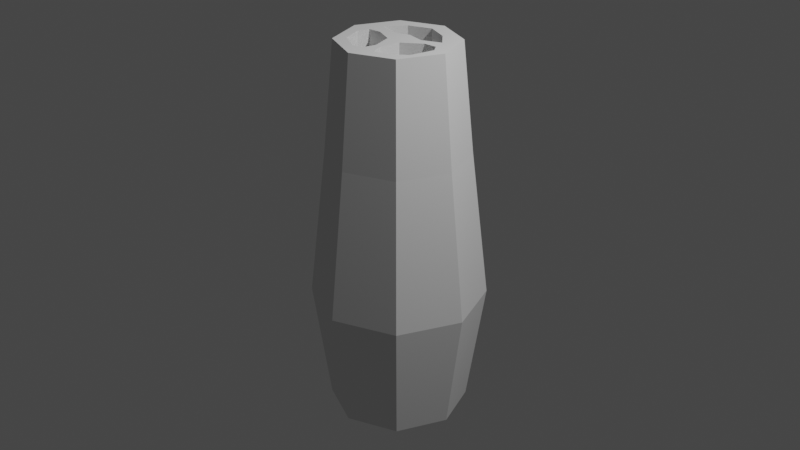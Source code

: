 # Source: Lufa.blend  (saved by Blender 2.83.18; exported with 4.5.12 LTS)
import bpy
from mathutils import Matrix  # noqa: F401  (used for matrix-valued properties, if any)

bpy.ops.wm.read_factory_settings(use_empty=True)
scene = bpy.context.scene
scene.name = 'Scene'

# ---- collections
col_collection = bpy.data.collections.new('Collection'); scene.collection.children.link(col_collection)

# ---- world
world_world = bpy.data.worlds.new('World'); scene.world = world_world
world_world.use_nodes = True; world_world.node_tree.nodes.clear()
_N = world_world.node_tree.nodes; _L = world_world.node_tree.links
n0 = _N.new('ShaderNodeOutputWorld'); n0.name = 'World Output'; n0.location = (300, 300)
n1 = _N.new('ShaderNodeBackground'); n1.name = 'Background'; n1.location = (10, 300)
n1.inputs[0].default_value = (0.05088, 0.05088, 0.05088, 1.0)
_L.new(n1.outputs[0], n0.inputs[0])
n0.is_active_output = True
world_world.color = (0.05088, 0.05088, 0.05088)
world_world.use_sun_shadow = False
world_world.sun_shadow_jitter_overblur = 0.0

# ---- cameras
cam_camera = bpy.data.cameras.new('Camera')
cam_camera.clip_end = 100.0
cam_camera.ortho_scale = 7.314

# ---- lights
light_light = bpy.data.lights.new('Light', 'POINT')
light_light.transmission_factor = 0.0
light_light.energy = 1000.0
light_light.shadow_soft_size = 0.1
light_light.shadow_maximum_resolution = 0.006
light_light.use_absolute_resolution = True

# ---- meshes
me_cylinder = bpy.data.meshes.new('Cylinder')
me_cylinder.from_pydata([(0.003753, 0.7184, -2.094), (0.005588, 0.6021, 1.884), (0.5199, 0.5046, -2.094), (0.4441, 0.4204, 1.884), (0.7337, -0.01154, -2.094), (0.6257, -0.01806, 1.884), (0.5199, -0.5277, -2.094), (0.4441, -0.4566, 1.884), (0.003753, -0.7415, -2.094), (0.005588, -0.6382, 1.884), (-0.5124, -0.5277, -2.094), (-0.4329, -0.4566, 1.884), (-0.7262, -0.01154, -2.094), (-0.6145, -0.01806, 1.884), (-0.5124, 0.5046, -2.094), (-0.4329, 0.4204, 1.884), (0.2232, 0.3531, 1.884), (0.2599, 0.4254, -2.094), (-0.01479, 0.4504, 1.884), (-0.02023, 0.5399, -2.094), (-0.2503, 0.3516, 1.884), (-0.2975, 0.4236, -2.094), (-0.3801, 0.157, 1.884), (-0.4503, 0.1946, -2.094), (0.376, 0.1952, 1.884), (0.4398, 0.2395, -2.094), (0.1798, 0.1095, 1.884), (0.2088, 0.1386, -2.094), (0.1297, -0.4315, 1.884), (0.1499, -0.4982, -2.094), (-0.4138, -0.002392, 1.884), (-0.4899, 0.006894, -2.094), (0.07477, -0.3085, 1.884), (0.08518, -0.3535, -2.094), (-0.28, 0.01305, 1.884), (-0.3324, 0.02507, -2.094), (-0.02684, -0.4291, 1.884), (-0.03442, -0.4954, -2.094), (-0.359, -0.3427, 1.884), (-0.4254, -0.3937, -2.094), (0.4378, -0.2768, 1.884), (0.5125, -0.3162, -2.094), (0.4846, -0.01638, 1.884), (0.5676, -0.009571, -2.094), (-0.4502, -0.1225, 1.884), (-0.5327, -0.1345, -2.094), (0.4202, 0.06593, 1.884), (0.4918, 0.08732, -2.094), (-0.1247, -0.4657, 1.884), (-0.1496, -0.5384, -2.094), (0.2553, -0.43, 1.884), (0.2976, -0.4965, -2.094), (-0.1576, 0.08447, 1.884), (-0.1883, 0.1091, -2.094), (-0.01194, 0.1497, 1.884), (-0.01688, 0.1859, -2.094), (0.07528, -0.3038, 1.884), (0.09817, -0.0907, 1.884), (0.1127, -0.09706, -2.094), (-0.0793, -0.07482, 1.884), (-0.09617, -0.07836, -2.094), (0.2864, 0.05504, 1.884), (0.3343, 0.0745, -2.094), (0.003038, -0.2982, 1.884), (0.0007513, -0.3413, -2.094), (0.001109, 0.9098, -0.8203), (0.6469, 0.6423, -0.8203), (0.9144, -0.003501, -0.8203), (0.6469, -0.6493, -0.8203), (0.001109, -0.9168, -0.8203), (-0.6447, -0.6493, -0.8203), (-0.9122, -0.003501, -0.8203), (-0.6447, 0.6423, -0.8203), (0.003663, 0.719, 0.7398), (0.5204, 0.505, 0.7398), (0.7345, -0.0118, 0.7398), (0.5204, -0.5286, 0.7398), (0.003663, -0.7426, 0.7398), (-0.5131, -0.5286, 0.7398), (-0.7272, -0.0118, 0.7398), (-0.5131, 0.505, 0.7398)], [], [(73, 1, 3, 74), (74, 3, 5, 75), (75, 5, 7, 76), (76, 7, 9, 77), (77, 9, 11, 78), (78, 11, 13, 79), (3, 24, 26, 54, 52, 22, 15, 13, 44, 30, 34, 59, 63, 56, 57, 61, 46, 42, 5), (79, 13, 15, 80), (80, 15, 1, 73), (0, 2, 25, 17, 19, 21, 23, 14), (45, 44, 38, 39), (37, 36, 63, 64), (31, 30, 44, 45), (49, 48, 36, 37), (58, 57, 56, 32, 33), (33, 32, 28, 29), (41, 40, 42, 43), (35, 34, 30, 31), (55, 54, 26, 27), (25, 24, 16, 17), (5, 42, 40, 50, 28, 32, 56, 63, 36, 48, 38, 44, 13, 11, 9, 7), (15, 22, 20, 18, 16, 24, 3, 1), (51, 50, 40, 41), (29, 28, 50, 51), (17, 16, 18, 19), (53, 52, 54, 55), (47, 46, 61, 62), (19, 18, 20, 21), (14, 23, 53, 55, 27, 25, 2, 4, 43, 47, 62, 58, 33, 64, 60, 35, 31, 45, 12), (12, 45, 39, 49, 37, 64, 33, 29, 51, 41, 43, 4, 6, 8, 10), (60, 59, 34, 35), (27, 26, 24, 25), (62, 61, 57, 58), (64, 63, 59, 60), (21, 20, 22, 23), (23, 22, 52, 53), (43, 42, 46, 47), (39, 38, 48, 49), (14, 72, 65, 0), (12, 71, 72, 14), (10, 70, 71, 12), (8, 69, 70, 10), (6, 68, 69, 8), (4, 67, 68, 6), (2, 66, 67, 4), (0, 65, 66, 2), (72, 80, 73, 65), (71, 79, 80, 72), (70, 78, 79, 71), (69, 77, 78, 70), (68, 76, 77, 69), (67, 75, 76, 68), (66, 74, 75, 67), (65, 73, 74, 66)])
_uv = me_cylinder.uv_layers.new(name='UVMap')
_uv.uv.foreach_set('vector', [1.0, 0.8455, 1.0, 1.0, 0.875, 1.0, 0.875, 0.8455, 0.875, 0.8455, 0.875, 1.0, 0.75, 1.0, 0.75, 0.8455, 0.75, 0.8455, 0.75, 1.0, 0.625, 1.0, 0.625, 0.8455, 0.625, 0.8455, 0.625, 1.0, 0.5, 1.0, 0.5, 0.8455, 0.5, 0.8455, 0.5, 1.0, 0.375, 1.0, 0.375, 0.8455, 0.375, 0.8455, 0.375, 1.0, 0.25, 1.0, 0.25, 0.8455, 0.4197, 0.4197, 0.3934, 0.3325, 0.3174, 0.2994, 0.2432, 0.3149, 0.1868, 0.2897, 0.1007, 0.3178, 0.08029, 0.4197, 0.01, 0.25, 0.07361, 0.2096, 0.0877, 0.2561, 0.1395, 0.262, 0.2171, 0.228, 0.249, 0.1416, 0.277, 0.1394, 0.2858, 0.2219, 0.3587, 0.2783, 0.4105, 0.2825, 0.4354, 0.2506, 0.49, 0.25, 0.25, 0.8455, 0.25, 1.0, 0.125, 1.0, 0.125, 0.8455, 0.125, 0.8455, 0.125, 1.0, 0.0, 1.0, 0.0, 0.8455, 0.75, 0.49, 0.9197, 0.4197, 0.8934, 0.3325, 0.8342, 0.3937, 0.7421, 0.4313, 0.651, 0.3931, 0.6007, 0.3178, 0.5803, 0.4197, 0.25, 0.5997, 0.25, 0.9041, 0.375, 0.9041, 0.375, 0.5997, 0.625, 0.5997, 0.625, 0.9041, 0.75, 0.9375, 0.75, 0.5671, 0.125, 0.5997, 0.125, 0.9041, 0.25, 0.9041, 0.25, 0.5997, 0.5, 0.5997, 0.5, 0.9041, 0.625, 0.9041, 0.625, 0.5997, 0.875, 0.5671, 0.875, 0.9375, 0.9973, 0.9375, 1.0, 0.9375, 1.0, 0.5671, 0.0, 0.5671, 0.0, 0.9375, 0.125, 0.9041, 0.125, 0.5997, 0.375, 0.5997, 0.375, 0.9041, 0.5, 0.9041, 0.5, 0.5997, 0.0, 0.5671, 0.0, 0.9375, 0.125, 0.9041, 0.125, 0.5997, 0.875, 0.5744, 0.875, 0.93, 1.0, 0.93, 1.0, 0.5744, 0.125, 0.6057, 0.125, 0.8979, 0.25, 0.8979, 0.25, 0.6057, 0.49, 0.25, 0.4354, 0.2506, 0.4173, 0.1499, 0.3466, 0.09056, 0.298, 0.09, 0.2768, 0.1376, 0.277, 0.1394, 0.249, 0.1416, 0.2375, 0.09093, 0.1996, 0.07677, 0.1089, 0.1244, 0.07361, 0.2096, 0.01, 0.25, 0.08029, 0.08029, 0.25, 0.01, 0.4197, 0.08029, 0.08029, 0.4197, 0.1007, 0.3178, 0.151, 0.3931, 0.2421, 0.4313, 0.3342, 0.3937, 0.3934, 0.3325, 0.4197, 0.4197, 0.25, 0.49, 0.25, 0.5997, 0.25, 0.9041, 0.375, 0.9041, 0.375, 0.5997, 0.125, 0.5997, 0.125, 0.9041, 0.25, 0.9041, 0.25, 0.5997, 0.25, 0.6057, 0.25, 0.8979, 0.375, 0.8979, 0.375, 0.6057, 0.75, 0.5744, 0.75, 0.93, 0.875, 0.93, 0.875, 0.5744, 0.625, 0.5997, 0.625, 0.9041, 0.75, 0.9375, 0.75, 0.5671, 0.375, 0.6057, 0.375, 0.8979, 0.5, 0.8979, 0.5, 0.6057, 0.5803, 0.4197, 0.6007, 0.3178, 0.6868, 0.2897, 0.7432, 0.3149, 0.8174, 0.2994, 0.8934, 0.3325, 0.9197, 0.4197, 0.99, 0.25, 0.9354, 0.2506, 0.9105, 0.2825, 0.8587, 0.2783, 0.7858, 0.2219, 0.7768, 0.1376, 0.749, 0.1416, 0.7171, 0.228, 0.6395, 0.262, 0.5877, 0.2561, 0.5736, 0.2096, 0.51, 0.25, 0.51, 0.25, 0.5736, 0.2096, 0.6089, 0.1244, 0.6996, 0.07677, 0.7375, 0.09093, 0.749, 0.1416, 0.7768, 0.1376, 0.798, 0.09, 0.8466, 0.09056, 0.9173, 0.1499, 0.9354, 0.2506, 0.99, 0.25, 0.9197, 0.08029, 0.75, 0.01, 0.5803, 0.08029, 0.875, 0.5671, 0.875, 0.9375, 1.0, 0.9375, 1.0, 0.5671, 0.0, 0.5744, 0.0, 0.93, 0.125, 0.8979, 0.125, 0.6057, 0.75, 0.5671, 0.75, 0.9375, 0.875, 0.9375, 0.875, 0.5671, 0.75, 0.5671, 0.75, 0.9375, 0.875, 0.9375, 0.875, 0.5671, 0.5, 0.6057, 0.5, 0.8979, 0.625, 0.8979, 0.625, 0.6057, 0.625, 0.6057, 0.625, 0.8979, 0.75, 0.93, 0.75, 0.5744, 0.5, 0.5997, 0.5, 0.9041, 0.625, 0.9041, 0.625, 0.5997, 0.375, 0.5997, 0.375, 0.9041, 0.5, 0.9041, 0.5, 0.5997, 0.125, 0.5, 0.125, 0.6411, 0.0, 0.6411, 0.0, 0.5, 0.25, 0.5, 0.25, 0.6411, 0.125, 0.6411, 0.125, 0.5, 0.375, 0.5, 0.375, 0.6411, 0.25, 0.6411, 0.25, 0.5, 0.5, 0.5, 0.5, 0.6411, 0.375, 0.6411, 0.375, 0.5, 0.625, 0.5, 0.625, 0.6411, 0.5, 0.6411, 0.5, 0.5, 0.75, 0.5, 0.75, 0.6411, 0.625, 0.6411, 0.625, 0.5, 0.875, 0.5, 0.875, 0.6411, 0.75, 0.6411, 0.75, 0.5, 1.0, 0.5, 1.0, 0.6411, 0.875, 0.6411, 0.875, 0.5, 0.125, 0.6411, 0.125, 0.8455, 0.0, 0.8455, 0.0, 0.6411, 0.25, 0.6411, 0.25, 0.8455, 0.125, 0.8455, 0.125, 0.6411, 0.375, 0.6411, 0.375, 0.8455, 0.25, 0.8455, 0.25, 0.6411, 0.5, 0.6411, 0.5, 0.8455, 0.375, 0.8455, 0.375, 0.6411, 0.625, 0.6411, 0.625, 0.8455, 0.5, 0.8455, 0.5, 0.6411, 0.75, 0.6411, 0.75, 0.8455, 0.625, 0.8455, 0.625, 0.6411, 0.875, 0.6411, 0.875, 0.8455, 0.75, 0.8455, 0.75, 0.6411, 1.0, 0.6411, 1.0, 0.8455, 0.875, 0.8455, 0.875, 0.6411])
me_cylinder.use_remesh_fix_poles = True
me_cylinder.use_remesh_preserve_attributes = False
me_cylinder.use_mirror_vertex_groups = False
me_cylinder.update()

# ---- objects
ob_light = bpy.data.objects.new('Light', light_light)
ob_camera = bpy.data.objects.new('Camera', cam_camera)
ob_loofah = bpy.data.objects.new('Loofah', me_cylinder)

# ---- transforms, parenting, visibility, modifiers, constraints
ob_light.location = (4.076, 1.005, 5.904)
ob_light.rotation_euler = (0.6503, 0.05522, 1.866)
ob_light.lock_rotations_4d = False
ob_light.empty_display_type = 'ARROWS'
ob_light.color = (0.0, 0.0, 0.0, 0.0)
ob_light.lineart.crease_threshold = 0.0
ob_camera.location = (7.359, -6.926, 4.958)
ob_camera.rotation_euler = (1.109, 0.0, 0.8149)
ob_camera.lock_rotations_4d = False
ob_camera.empty_display_type = 'ARROWS'
ob_camera.color = (0.0, 0.0, 0.0, 0.0)
ob_camera.display_type = 'WIRE'
ob_camera.lineart.crease_threshold = 0.0
ob_loofah.location = (0.0, 0.0, 0.0)
ob_loofah.lineart.crease_threshold = 0.0

# ---- collection membership
col_collection.objects.link(ob_light)
col_collection.objects.link(ob_camera)
col_collection.objects.link(ob_loofah)

# ---- scene / render settings (as saved in the file)
scene.camera = ob_camera
scene.frame_start = 1; scene.frame_end = 250; scene.frame_set(166)
scene.render.engine = 'BLENDER_EEVEE_NEXT'
scene.cycles.use_denoising = False
scene.cycles.samples = 128
scene.cycles.sampling_pattern = 'TABULATED_SOBOL'
scene.cycles.use_adaptive_sampling = False
scene.cycles.use_light_tree = False
scene.view_settings.view_transform = 'Filmic'
bpy.context.view_layer.update()

